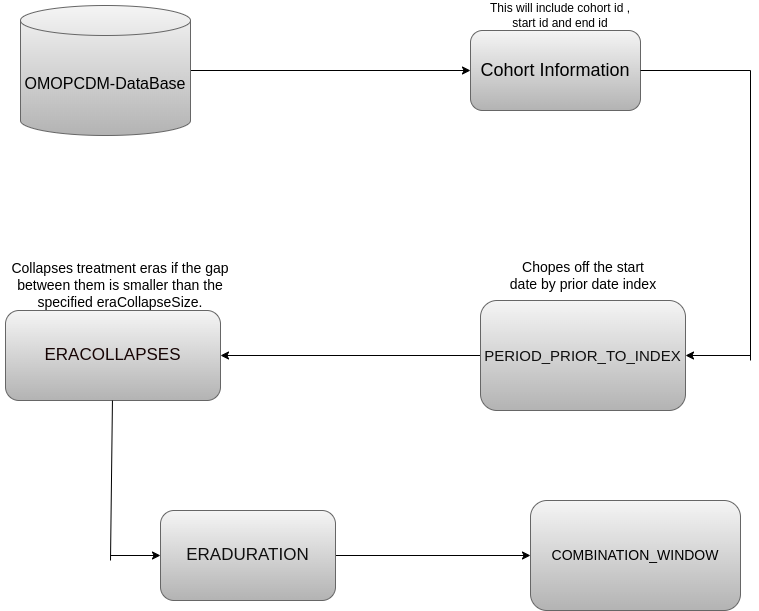

The diagram above was exported from draw.io. Its source (the exported page's mxGraphModel, read from the mxfile embedded in the PNG):
<mxGraphModel dx="1066" dy="-496" grid="1" gridSize="10" guides="1" tooltips="1" connect="1" arrows="1" fold="1" page="1" pageScale="1" pageWidth="850" pageHeight="1100" math="0" shadow="0">
  <root>
    <mxCell id="0" />
    <mxCell id="1" parent="0" />
    <mxCell id="30" value="&lt;font style=&quot;font-size: 18px;&quot; color=&quot;#000000&quot;&gt;Cohort Information&lt;/font&gt;" style="rounded=1;whiteSpace=wrap;html=1;fillColor=#f5f5f5;strokeColor=#666666;gradientColor=#b3b3b3;" parent="1" vertex="1">
      <mxGeometry x="480" y="1160" width="170" height="80" as="geometry" />
    </mxCell>
    <mxCell id="31" value="This will include cohort id , start id and end id" style="text;html=1;strokeColor=none;fillColor=none;align=center;verticalAlign=middle;whiteSpace=wrap;rounded=0;" parent="1" vertex="1">
      <mxGeometry x="490" y="1130" width="160" height="30" as="geometry" />
    </mxCell>
    <mxCell id="41" style="edgeStyle=none;html=1;entryX=1;entryY=0.5;entryDx=0;entryDy=0;exitX=0;exitY=0.5;exitDx=0;exitDy=0;" parent="1" source="32" target="40" edge="1">
      <mxGeometry relative="1" as="geometry">
        <mxPoint x="480" y="1440" as="sourcePoint" />
        <Array as="points" />
      </mxGeometry>
    </mxCell>
    <mxCell id="32" value="&lt;font style=&quot;font-size: 15px;&quot; color=&quot;#0f0f0f&quot;&gt;PERIOD_PRIOR_TO_INDEX&lt;/font&gt;" style="rounded=1;whiteSpace=wrap;html=1;fillColor=#f5f5f5;gradientColor=#b3b3b3;strokeColor=#666666;" parent="1" vertex="1">
      <mxGeometry x="490" y="1430" width="205" height="110" as="geometry" />
    </mxCell>
    <mxCell id="39" style="edgeStyle=none;html=1;exitX=1;exitY=0.5;exitDx=0;exitDy=0;exitPerimeter=0;entryX=0;entryY=0.5;entryDx=0;entryDy=0;" parent="1" source="33" target="30" edge="1">
      <mxGeometry relative="1" as="geometry">
        <Array as="points" />
      </mxGeometry>
    </mxCell>
    <mxCell id="33" value="&lt;font style=&quot;font-size: 16px;&quot; color=&quot;#000000&quot;&gt;OMOPCDM-DataBase&lt;/font&gt;" style="shape=cylinder3;whiteSpace=wrap;html=1;boundedLbl=1;backgroundOutline=1;size=15;fillColor=#f5f5f5;strokeColor=#666666;gradientColor=#b3b3b3;" parent="1" vertex="1">
      <mxGeometry x="30" y="1135" width="170" height="130" as="geometry" />
    </mxCell>
    <mxCell id="36" value="&lt;font style=&quot;font-size: 14px;&quot;&gt;Chopes off the start date by prior date index&lt;/font&gt;" style="text;html=1;strokeColor=none;fillColor=none;align=center;verticalAlign=middle;whiteSpace=wrap;rounded=0;" parent="1" vertex="1">
      <mxGeometry x="517.5" y="1390" width="150" height="30" as="geometry" />
    </mxCell>
    <mxCell id="40" value="&lt;font style=&quot;font-size: 17px;&quot; color=&quot;#160404&quot;&gt;ERACOLLAPSES&lt;/font&gt;" style="rounded=1;whiteSpace=wrap;html=1;fillColor=#f5f5f5;gradientColor=#b3b3b3;strokeColor=#666666;" parent="1" vertex="1">
      <mxGeometry x="15" y="1440" width="215" height="90" as="geometry" />
    </mxCell>
    <mxCell id="42" value="&lt;font style=&quot;font-size: 14px;&quot;&gt;Collapses treatment eras if the gap between them is smaller than the specified eraCollapseSize.&lt;/font&gt;" style="text;html=1;strokeColor=none;fillColor=none;align=center;verticalAlign=middle;whiteSpace=wrap;rounded=0;" parent="1" vertex="1">
      <mxGeometry x="10" y="1400" width="240" height="30" as="geometry" />
    </mxCell>
    <mxCell id="46" style="edgeStyle=none;html=1;entryX=0;entryY=0.5;entryDx=0;entryDy=0;exitX=1;exitY=0.5;exitDx=0;exitDy=0;" parent="1" source="43" target="45" edge="1">
      <mxGeometry relative="1" as="geometry">
        <mxPoint x="70" y="1750" as="sourcePoint" />
        <Array as="points" />
      </mxGeometry>
    </mxCell>
    <mxCell id="43" value="&lt;font style=&quot;font-size: 17px;&quot; color=&quot;#0f0f0f&quot;&gt;ERADURATION&lt;/font&gt;" style="rounded=1;whiteSpace=wrap;html=1;fillColor=#f5f5f5;gradientColor=#b3b3b3;strokeColor=#666666;" parent="1" vertex="1">
      <mxGeometry x="170" y="1640" width="175" height="90" as="geometry" />
    </mxCell>
    <mxCell id="45" value="&lt;font color=&quot;#000000&quot; style=&quot;font-size: 14px;&quot;&gt;COMBINATION_WINDOW&lt;/font&gt;" style="rounded=1;whiteSpace=wrap;html=1;fillColor=#f5f5f5;gradientColor=#b3b3b3;strokeColor=#666666;" parent="1" vertex="1">
      <mxGeometry x="540" y="1630" width="210" height="110" as="geometry" />
    </mxCell>
    <mxCell id="50" value="" style="endArrow=classic;html=1;entryX=1;entryY=0.5;entryDx=0;entryDy=0;" parent="1" target="32" edge="1">
      <mxGeometry width="50" height="50" relative="1" as="geometry">
        <mxPoint x="760" y="1485" as="sourcePoint" />
        <mxPoint x="550" y="1330" as="targetPoint" />
      </mxGeometry>
    </mxCell>
    <mxCell id="51" value="" style="endArrow=none;html=1;" parent="1" edge="1">
      <mxGeometry width="50" height="50" relative="1" as="geometry">
        <mxPoint x="760" y="1200" as="sourcePoint" />
        <mxPoint x="760" y="1490" as="targetPoint" />
      </mxGeometry>
    </mxCell>
    <mxCell id="52" value="" style="endArrow=none;html=1;exitX=1;exitY=0.5;exitDx=0;exitDy=0;" parent="1" source="30" edge="1">
      <mxGeometry width="50" height="50" relative="1" as="geometry">
        <mxPoint x="490" y="1370" as="sourcePoint" />
        <mxPoint x="760" y="1200" as="targetPoint" />
      </mxGeometry>
    </mxCell>
    <mxCell id="53" value="" style="endArrow=classic;html=1;entryX=0;entryY=0.5;entryDx=0;entryDy=0;" parent="1" target="43" edge="1">
      <mxGeometry width="50" height="50" relative="1" as="geometry">
        <mxPoint x="120" y="1685" as="sourcePoint" />
        <mxPoint x="400" y="1650" as="targetPoint" />
      </mxGeometry>
    </mxCell>
    <mxCell id="54" value="" style="endArrow=none;html=1;" parent="1" target="40" edge="1">
      <mxGeometry width="50" height="50" relative="1" as="geometry">
        <mxPoint x="120" y="1690" as="sourcePoint" />
        <mxPoint x="120" y="1540" as="targetPoint" />
      </mxGeometry>
    </mxCell>
  </root>
</mxGraphModel>